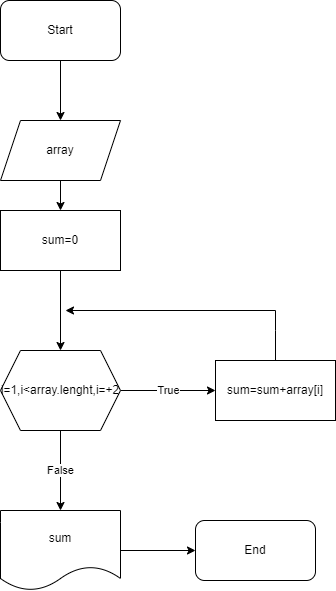

The diagram above was exported from draw.io. Its source (the exported page's mxGraphModel, read from the mxfile embedded in the PNG):
<mxGraphModel dx="1038" dy="579" grid="1" gridSize="10" guides="1" tooltips="1" connect="1" arrows="1" fold="1" page="1" pageScale="1" pageWidth="827" pageHeight="1169" math="0" shadow="0">
  <root>
    <mxCell id="0" />
    <mxCell id="1" parent="0" />
    <mxCell id="-1xnQPazZ5dwdl8AVCct-1" value="" style="edgeStyle=orthogonalEdgeStyle;rounded=0;orthogonalLoop=1;jettySize=auto;html=1;" edge="1" parent="1" source="-1xnQPazZ5dwdl8AVCct-2" target="-1xnQPazZ5dwdl8AVCct-4">
      <mxGeometry relative="1" as="geometry" />
    </mxCell>
    <mxCell id="-1xnQPazZ5dwdl8AVCct-2" value="Start" style="rounded=1;whiteSpace=wrap;html=1;" vertex="1" parent="1">
      <mxGeometry x="215" y="120" width="120" height="60" as="geometry" />
    </mxCell>
    <mxCell id="-1xnQPazZ5dwdl8AVCct-3" value="" style="edgeStyle=orthogonalEdgeStyle;rounded=0;orthogonalLoop=1;jettySize=auto;html=1;" edge="1" parent="1" source="-1xnQPazZ5dwdl8AVCct-4" target="-1xnQPazZ5dwdl8AVCct-6">
      <mxGeometry relative="1" as="geometry" />
    </mxCell>
    <mxCell id="-1xnQPazZ5dwdl8AVCct-4" value="array" style="shape=parallelogram;perimeter=parallelogramPerimeter;whiteSpace=wrap;html=1;fixedSize=1;" vertex="1" parent="1">
      <mxGeometry x="215" y="240" width="120" height="60" as="geometry" />
    </mxCell>
    <mxCell id="-1xnQPazZ5dwdl8AVCct-5" style="edgeStyle=orthogonalEdgeStyle;rounded=0;orthogonalLoop=1;jettySize=auto;html=1;" edge="1" parent="1" source="-1xnQPazZ5dwdl8AVCct-6" target="-1xnQPazZ5dwdl8AVCct-9">
      <mxGeometry relative="1" as="geometry" />
    </mxCell>
    <mxCell id="-1xnQPazZ5dwdl8AVCct-6" value="sum=0" style="rounded=0;whiteSpace=wrap;html=1;" vertex="1" parent="1">
      <mxGeometry x="215" y="330" width="120" height="60" as="geometry" />
    </mxCell>
    <mxCell id="-1xnQPazZ5dwdl8AVCct-8" value="False" style="edgeStyle=orthogonalEdgeStyle;rounded=0;orthogonalLoop=1;jettySize=auto;html=1;" edge="1" parent="1" source="-1xnQPazZ5dwdl8AVCct-9" target="-1xnQPazZ5dwdl8AVCct-16">
      <mxGeometry relative="1" as="geometry" />
    </mxCell>
    <mxCell id="-1xnQPazZ5dwdl8AVCct-20" value="True" style="edgeStyle=orthogonalEdgeStyle;rounded=0;orthogonalLoop=1;jettySize=auto;html=1;" edge="1" parent="1" source="-1xnQPazZ5dwdl8AVCct-9" target="-1xnQPazZ5dwdl8AVCct-19">
      <mxGeometry relative="1" as="geometry" />
    </mxCell>
    <mxCell id="-1xnQPazZ5dwdl8AVCct-9" value="i=1,i&amp;lt;array.lenght,i=+2" style="shape=hexagon;perimeter=hexagonPerimeter2;whiteSpace=wrap;html=1;fixedSize=1;" vertex="1" parent="1">
      <mxGeometry x="215" y="470" width="120" height="80" as="geometry" />
    </mxCell>
    <mxCell id="-1xnQPazZ5dwdl8AVCct-15" value="" style="edgeStyle=orthogonalEdgeStyle;rounded=0;orthogonalLoop=1;jettySize=auto;html=1;" edge="1" parent="1" source="-1xnQPazZ5dwdl8AVCct-16" target="-1xnQPazZ5dwdl8AVCct-17">
      <mxGeometry relative="1" as="geometry" />
    </mxCell>
    <mxCell id="-1xnQPazZ5dwdl8AVCct-16" value="sum" style="shape=document;whiteSpace=wrap;html=1;boundedLbl=1;" vertex="1" parent="1">
      <mxGeometry x="215" y="630" width="120" height="80" as="geometry" />
    </mxCell>
    <mxCell id="-1xnQPazZ5dwdl8AVCct-17" value="End" style="rounded=1;whiteSpace=wrap;html=1;" vertex="1" parent="1">
      <mxGeometry x="410" y="640" width="120" height="60" as="geometry" />
    </mxCell>
    <mxCell id="-1xnQPazZ5dwdl8AVCct-21" style="edgeStyle=orthogonalEdgeStyle;rounded=0;orthogonalLoop=1;jettySize=auto;html=1;" edge="1" parent="1" source="-1xnQPazZ5dwdl8AVCct-19">
      <mxGeometry relative="1" as="geometry">
        <mxPoint x="280" y="430" as="targetPoint" />
        <Array as="points">
          <mxPoint x="490" y="450" />
          <mxPoint x="490" y="450" />
        </Array>
      </mxGeometry>
    </mxCell>
    <mxCell id="-1xnQPazZ5dwdl8AVCct-19" value="sum=sum+array[i]" style="rounded=0;whiteSpace=wrap;html=1;" vertex="1" parent="1">
      <mxGeometry x="430" y="480" width="120" height="60" as="geometry" />
    </mxCell>
  </root>
</mxGraphModel>